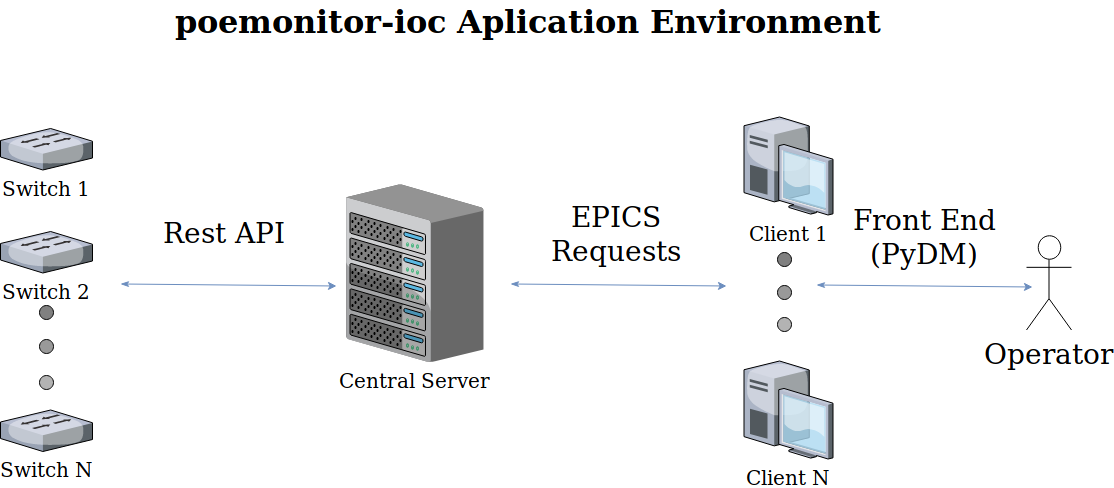

The diagram above was exported from draw.io. Its source (the exported page's mxGraphModel, read from the mxfile embedded in the PNG):
<mxGraphModel dx="847" dy="598" grid="1" gridSize="10" guides="1" tooltips="1" connect="1" arrows="1" fold="1" page="1" pageScale="1.5" pageWidth="1169" pageHeight="826" background="none" math="0" shadow="0">
  <root>
    <mxCell id="0" style=";html=1;" />
    <mxCell id="1" style=";html=1;" parent="0" />
    <mxCell id="6a7d8f32e03d9370-3" value="Client N" style="verticalLabelPosition=bottom;aspect=fixed;html=1;verticalAlign=top;strokeColor=none;shape=mxgraph.citrix.desktop;fillColor=#66B2FF;gradientColor=#0066CC;fontSize=20;" parent="1" vertex="1">
      <mxGeometry x="1145.5" y="430.5" width="89" height="98" as="geometry" />
    </mxCell>
    <mxCell id="6a7d8f32e03d9370-5" value="Client 1" style="verticalLabelPosition=bottom;aspect=fixed;html=1;verticalAlign=top;strokeColor=none;shape=mxgraph.citrix.desktop;fillColor=#66B2FF;gradientColor=#0066CC;fontSize=20;" parent="1" vertex="1">
      <mxGeometry x="1145.5" y="186.5" width="89" height="98" as="geometry" />
    </mxCell>
    <mxCell id="6a7d8f32e03d9370-16" value="Central Server" style="verticalLabelPosition=bottom;aspect=fixed;html=1;verticalAlign=top;strokeColor=none;shape=mxgraph.citrix.chassis;fillColor=#66B2FF;gradientColor=#0066CC;fontSize=20;" parent="1" vertex="1">
      <mxGeometry x="747.5" y="254" width="137.5" height="177.5" as="geometry" />
    </mxCell>
    <mxCell id="6a7d8f32e03d9370-62" value="poemonitor-ioc Aplication Environment" style="text;strokeColor=none;fillColor=none;html=1;fontSize=32;fontStyle=1;verticalAlign=middle;align=center;" parent="1" vertex="1">
      <mxGeometry x="499" y="70" width="861" height="40" as="geometry" />
    </mxCell>
    <mxCell id="dQqeYwp0kpt_8UnqvnZ8-3" value="Switch 1" style="verticalLabelPosition=bottom;aspect=fixed;html=1;verticalAlign=top;strokeColor=none;shape=mxgraph.citrix.switch;fillColor=#66B2FF;gradientColor=#0066CC;fontSize=20;" parent="1" vertex="1">
      <mxGeometry x="402" y="198" width="92" height="41.5" as="geometry" />
    </mxCell>
    <mxCell id="dQqeYwp0kpt_8UnqvnZ8-4" value="Switch 2" style="verticalLabelPosition=bottom;aspect=fixed;html=1;verticalAlign=top;strokeColor=none;shape=mxgraph.citrix.switch;fillColor=#66B2FF;gradientColor=#0066CC;fontSize=20;" parent="1" vertex="1">
      <mxGeometry x="402" y="301" width="92" height="41.5" as="geometry" />
    </mxCell>
    <mxCell id="dQqeYwp0kpt_8UnqvnZ8-5" value="Switch N" style="verticalLabelPosition=bottom;aspect=fixed;html=1;verticalAlign=top;strokeColor=none;shape=mxgraph.citrix.switch;fillColor=#66B2FF;gradientColor=#0066CC;fontSize=20;" parent="1" vertex="1">
      <mxGeometry x="402" y="479.5" width="92" height="41.5" as="geometry" />
    </mxCell>
    <mxCell id="dQqeYwp0kpt_8UnqvnZ8-6" value="" style="ellipse;whiteSpace=wrap;html=1;aspect=fixed;labelBackgroundColor=#ffffff;fillColor=#808080;" parent="1" vertex="1">
      <mxGeometry x="441" y="375" width="14" height="14" as="geometry" />
    </mxCell>
    <mxCell id="dQqeYwp0kpt_8UnqvnZ8-7" value="" style="ellipse;whiteSpace=wrap;html=1;aspect=fixed;labelBackgroundColor=#ffffff;fillColor=#999999;" parent="1" vertex="1">
      <mxGeometry x="441" y="408.5" width="14" height="14" as="geometry" />
    </mxCell>
    <mxCell id="dQqeYwp0kpt_8UnqvnZ8-8" value="" style="ellipse;whiteSpace=wrap;html=1;aspect=fixed;labelBackgroundColor=#ffffff;fillColor=#B3B3B3;" parent="1" vertex="1">
      <mxGeometry x="441" y="444.5" width="14" height="14" as="geometry" />
    </mxCell>
    <mxCell id="dQqeYwp0kpt_8UnqvnZ8-20" value="" style="ellipse;whiteSpace=wrap;html=1;aspect=fixed;labelBackgroundColor=#ffffff;fillColor=#808080;" parent="1" vertex="1">
      <mxGeometry x="1179" y="322" width="14" height="14" as="geometry" />
    </mxCell>
    <mxCell id="dQqeYwp0kpt_8UnqvnZ8-21" value="" style="ellipse;whiteSpace=wrap;html=1;aspect=fixed;labelBackgroundColor=#ffffff;fillColor=#999999;" parent="1" vertex="1">
      <mxGeometry x="1179" y="354.5" width="14" height="14" as="geometry" />
    </mxCell>
    <mxCell id="dQqeYwp0kpt_8UnqvnZ8-22" value="" style="ellipse;whiteSpace=wrap;html=1;aspect=fixed;labelBackgroundColor=#ffffff;fillColor=#B3B3B3;" parent="1" vertex="1">
      <mxGeometry x="1179" y="387" width="14" height="14" as="geometry" />
    </mxCell>
    <mxCell id="dQqeYwp0kpt_8UnqvnZ8-23" value="" style="endArrow=classic;html=1;startArrow=classicThin;startFill=1;fillColor=#dae8fc;strokeColor=#6c8ebf;gradientColor=#7ea6e0;" parent="1" edge="1">
      <mxGeometry width="50" height="50" relative="1" as="geometry">
        <mxPoint x="522" y="353.5" as="sourcePoint" />
        <mxPoint x="738" y="355.5" as="targetPoint" />
      </mxGeometry>
    </mxCell>
    <mxCell id="dQqeYwp0kpt_8UnqvnZ8-27" value="Rest API" style="text;html=1;strokeColor=none;fillColor=none;align=center;verticalAlign=middle;whiteSpace=wrap;rounded=0;labelBackgroundColor=#ffffff;strokeWidth=1;fontSize=28;" parent="1" vertex="1">
      <mxGeometry x="535" y="252.5" width="180" height="100" as="geometry" />
    </mxCell>
    <mxCell id="dQqeYwp0kpt_8UnqvnZ8-28" value="" style="endArrow=classic;html=1;startArrow=classicThin;startFill=1;gradientColor=#7ea6e0;fillColor=#dae8fc;strokeColor=#6c8ebf;" parent="1" edge="1">
      <mxGeometry width="50" height="50" relative="1" as="geometry">
        <mxPoint x="912" y="353.5" as="sourcePoint" />
        <mxPoint x="1128" y="355.5" as="targetPoint" />
      </mxGeometry>
    </mxCell>
    <mxCell id="dQqeYwp0kpt_8UnqvnZ8-29" value="EPICS Requests" style="text;html=1;strokeColor=none;fillColor=none;align=center;verticalAlign=middle;whiteSpace=wrap;rounded=0;labelBackgroundColor=#ffffff;fontSize=28;" parent="1" vertex="1">
      <mxGeometry x="1002" y="293" width="30" height="20" as="geometry" />
    </mxCell>
    <mxCell id="dQqeYwp0kpt_8UnqvnZ8-30" value="Operator" style="shape=umlActor;verticalLabelPosition=bottom;labelBackgroundColor=#ffffff;verticalAlign=top;html=1;outlineConnect=0;strokeWidth=1;fillColor=#FFFFFF;fontSize=28;" parent="1" vertex="1">
      <mxGeometry x="1428" y="305.5" width="45" height="94" as="geometry" />
    </mxCell>
    <mxCell id="dQqeYwp0kpt_8UnqvnZ8-32" value="" style="endArrow=classic;html=1;startArrow=classicThin;startFill=1;gradientColor=#7ea6e0;fillColor=#dae8fc;strokeColor=#6c8ebf;" parent="1" edge="1">
      <mxGeometry width="50" height="50" relative="1" as="geometry">
        <mxPoint x="1218" y="354.5" as="sourcePoint" />
        <mxPoint x="1434" y="356.5" as="targetPoint" />
      </mxGeometry>
    </mxCell>
    <mxCell id="dQqeYwp0kpt_8UnqvnZ8-33" value="&lt;div&gt;Front End&lt;/div&gt;&lt;div&gt;(PyDM)&lt;br&gt;&lt;/div&gt;" style="text;html=1;strokeColor=none;fillColor=none;align=center;verticalAlign=middle;whiteSpace=wrap;rounded=0;labelBackgroundColor=#ffffff;strokeWidth=1;fontSize=28;" parent="1" vertex="1">
      <mxGeometry x="1235.5" y="256" width="180" height="100" as="geometry" />
    </mxCell>
  </root>
</mxGraphModel>